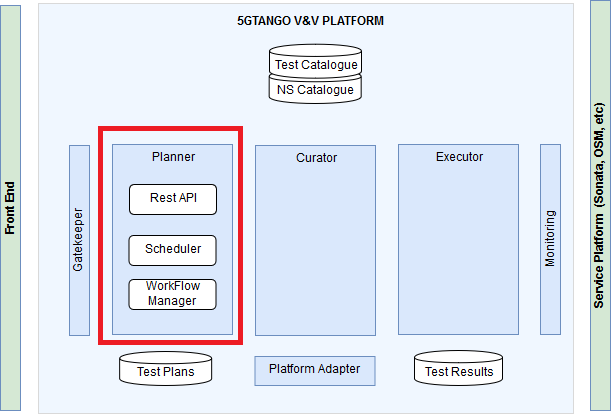

The diagram above was exported from draw.io. Its source (the exported page's mxGraphModel, read from the mxfile embedded in the PNG):
<mxGraphModel dx="1394" dy="771" grid="1" gridSize="10" guides="1" tooltips="1" connect="1" arrows="1" fold="1" page="1" pageScale="1" pageWidth="850" pageHeight="1100" math="0" shadow="0">
  <root>
    <mxCell id="0" />
    <mxCell id="1" parent="0" />
    <mxCell id="A5ox0ChCInuJlmOkJvS8-29" value="" style="rounded=0;whiteSpace=wrap;html=1;fillColor=#F0F7FF;strokeColor=#D9D9D9;" parent="1" vertex="1">
      <mxGeometry x="78" y="10" width="535" height="410" as="geometry" />
    </mxCell>
    <mxCell id="UZ6YF5XYOBu2xuuYnKoQ-4" value="Test Results" style="shape=cylinder;whiteSpace=wrap;html=1;boundedLbl=1;backgroundOutline=1;fillColor=#ffffff;strokeColor=#000000;" parent="1" vertex="1">
      <mxGeometry x="454" y="357" width="88" height="35" as="geometry" />
    </mxCell>
    <mxCell id="UZ6YF5XYOBu2xuuYnKoQ-8" value="Curator" style="rounded=0;whiteSpace=wrap;html=1;fillColor=#dae8fc;strokeColor=#6c8ebf;verticalAlign=top;" parent="1" vertex="1">
      <mxGeometry x="295" y="152" width="120" height="190" as="geometry" />
    </mxCell>
    <mxCell id="UZ6YF5XYOBu2xuuYnKoQ-9" value="Executor" style="rounded=0;whiteSpace=wrap;html=1;fillColor=#dae8fc;strokeColor=#6c8ebf;verticalAlign=top;" parent="1" vertex="1">
      <mxGeometry x="438" y="151" width="120" height="190" as="geometry" />
    </mxCell>
    <mxCell id="UZ6YF5XYOBu2xuuYnKoQ-10" value="Planner" style="rounded=0;whiteSpace=wrap;html=1;fillColor=#dae8fc;strokeColor=#6c8ebf;verticalAlign=top;" parent="1" vertex="1">
      <mxGeometry x="152" y="151" width="120" height="190" as="geometry" />
    </mxCell>
    <mxCell id="UZ6YF5XYOBu2xuuYnKoQ-11" value="Gatekeeper" style="rounded=0;whiteSpace=wrap;html=1;fillColor=#dae8fc;strokeColor=#6c8ebf;verticalAlign=middle;horizontal=0;" parent="1" vertex="1">
      <mxGeometry x="109" y="152" width="20" height="190" as="geometry" />
    </mxCell>
    <mxCell id="UZ6YF5XYOBu2xuuYnKoQ-13" value="Rest API" style="rounded=1;whiteSpace=wrap;html=1;fillColor=#ffffff;strokeColor=#000000;" parent="1" vertex="1">
      <mxGeometry x="169" y="191" width="87" height="30" as="geometry" />
    </mxCell>
    <mxCell id="UZ6YF5XYOBu2xuuYnKoQ-14" value="Scheduler" style="rounded=1;whiteSpace=wrap;html=1;fillColor=#ffffff;strokeColor=#000000;" parent="1" vertex="1">
      <mxGeometry x="168.5" y="242" width="87" height="30" as="geometry" />
    </mxCell>
    <mxCell id="UZ6YF5XYOBu2xuuYnKoQ-15" value="Tester" style="rounded=1;whiteSpace=wrap;html=1;fillColor=#ffffff;strokeColor=#000000;" parent="1" vertex="1">
      <mxGeometry x="454.5" y="211" width="87" height="30" as="geometry" />
    </mxCell>
    <mxCell id="UZ6YF5XYOBu2xuuYnKoQ-16" value="&lt;div&gt;Validator&lt;/div&gt;&lt;div&gt;and&lt;/div&gt;&lt;div&gt;Verificator&lt;/div&gt;" style="rounded=1;whiteSpace=wrap;html=1;fillColor=#ffffff;strokeColor=#000000;" parent="1" vertex="1">
      <mxGeometry x="458" y="252" width="73" height="41" as="geometry" />
    </mxCell>
    <mxCell id="UZ6YF5XYOBu2xuuYnKoQ-22" value="Rest API" style="rounded=1;whiteSpace=wrap;html=1;fillColor=#ffffff;strokeColor=#000000;" parent="1" vertex="1">
      <mxGeometry x="454.5" y="176" width="87" height="30" as="geometry" />
    </mxCell>
    <mxCell id="UZ6YF5XYOBu2xuuYnKoQ-23" value="DB" style="shape=cylinder;whiteSpace=wrap;html=1;boundedLbl=1;backgroundOutline=1;" parent="1" vertex="1">
      <mxGeometry x="478" y="301" width="40" height="30" as="geometry" />
    </mxCell>
    <mxCell id="A5ox0ChCInuJlmOkJvS8-19" value="Platform Adapter&lt;br&gt;" style="rounded=0;whiteSpace=wrap;html=1;fillColor=#dae8fc;strokeColor=#6c8ebf;verticalAlign=top;" parent="1" vertex="1">
      <mxGeometry x="294.5" y="363" width="120" height="29" as="geometry" />
    </mxCell>
    <mxCell id="A5ox0ChCInuJlmOkJvS8-1" value="Test Plans" style="shape=cylinder;whiteSpace=wrap;html=1;boundedLbl=1;backgroundOutline=1;fillColor=#ffffff;strokeColor=#000000;" parent="1" vertex="1">
      <mxGeometry x="159.1595744680851" y="358" width="92" height="34" as="geometry" />
    </mxCell>
    <mxCell id="A5ox0ChCInuJlmOkJvS8-21" value="" style="group" parent="1" vertex="1" connectable="0">
      <mxGeometry x="308.66666666666663" y="50.697183098591495" width="92.33333333333337" height="59.30281690140845" as="geometry" />
    </mxCell>
    <mxCell id="UZ6YF5XYOBu2xuuYnKoQ-7" value="NS Catalogue" style="shape=cylinder;whiteSpace=wrap;html=1;boundedLbl=1;backgroundOutline=1;fillColor=#ffffff;strokeColor=#000000;" parent="A5ox0ChCInuJlmOkJvS8-21" vertex="1">
      <mxGeometry y="25.30281690140845" width="92" height="34" as="geometry" />
    </mxCell>
    <mxCell id="UZ6YF5XYOBu2xuuYnKoQ-6" value="Test Catalogue" style="shape=cylinder;whiteSpace=wrap;html=1;boundedLbl=1;backgroundOutline=1;fillColor=#ffffff;strokeColor=#000000;" parent="A5ox0ChCInuJlmOkJvS8-21" vertex="1">
      <mxGeometry x="0.33333333333337123" width="92" height="34" as="geometry" />
    </mxCell>
    <mxCell id="A5ox0ChCInuJlmOkJvS8-23" value="Monitoring&lt;br&gt;" style="rounded=0;whiteSpace=wrap;html=1;fillColor=#dae8fc;strokeColor=#6c8ebf;verticalAlign=middle;horizontal=0;" parent="1" vertex="1">
      <mxGeometry x="580" y="151" width="20" height="190" as="geometry" />
    </mxCell>
    <mxCell id="A5ox0ChCInuJlmOkJvS8-27" value="&lt;b&gt;Front End&lt;/b&gt;" style="rounded=0;whiteSpace=wrap;html=1;fillColor=#D5e8d4;strokeColor=#6c8ebf;verticalAlign=middle;horizontal=0;" parent="1" vertex="1">
      <mxGeometry x="40" y="12" width="20" height="405" as="geometry" />
    </mxCell>
    <mxCell id="A5ox0ChCInuJlmOkJvS8-28" value="&lt;b&gt;Service Platform &amp;nbsp;(Sonata, OSM, etc)&lt;/b&gt;&lt;br&gt;" style="rounded=0;whiteSpace=wrap;html=1;fillColor=#D5e8d4;strokeColor=#6c8ebf;verticalAlign=middle;horizontal=0;" parent="1" vertex="1">
      <mxGeometry x="630" y="7" width="20" height="410" as="geometry" />
    </mxCell>
    <mxCell id="A5ox0ChCInuJlmOkJvS8-30" value="&lt;b&gt;5GTANGO V&amp;amp;V PLATFORM&lt;/b&gt;&lt;br&gt;" style="text;html=1;strokeColor=none;fillColor=none;align=center;verticalAlign=middle;whiteSpace=wrap;rounded=0;" parent="1" vertex="1">
      <mxGeometry x="100" y="19" width="500" height="20" as="geometry" />
    </mxCell>
    <mxCell id="iE8oxbY2kBu-xVCAAfmG-1" value="Rest API (Core)" style="rounded=1;whiteSpace=wrap;html=1;fillColor=#ffffff;strokeColor=#000000;" parent="1" vertex="1">
      <mxGeometry x="311.5" y="186" width="87" height="30" as="geometry" />
    </mxCell>
    <mxCell id="iE8oxbY2kBu-xVCAAfmG-2" value="Process&lt;br&gt;&amp;amp; Callbacks" style="rounded=1;whiteSpace=wrap;html=1;fillColor=#ffffff;strokeColor=#000000;" parent="1" vertex="1">
      <mxGeometry x="311.5" y="227" width="87" height="30" as="geometry" />
    </mxCell>
    <mxCell id="iE8oxbY2kBu-xVCAAfmG-4" value="DB" style="shape=cylinder;whiteSpace=wrap;html=1;boundedLbl=1;backgroundOutline=1;" parent="1" vertex="1">
      <mxGeometry x="330" y="291" width="40" height="30" as="geometry" />
    </mxCell>
    <mxCell id="VQlMRbVUUr0KgJtmze-z-1" value="&lt;div&gt;WorkFlow&lt;/div&gt;&lt;div&gt;Manager&lt;br&gt;&lt;/div&gt;" style="rounded=1;whiteSpace=wrap;html=1;fillColor=#ffffff;strokeColor=#000000;" vertex="1" parent="1">
      <mxGeometry x="168.5" y="286" width="87" height="30" as="geometry" />
    </mxCell>
  </root>
</mxGraphModel>